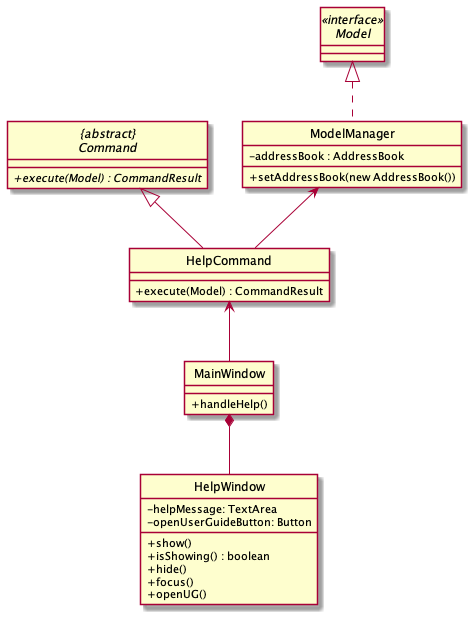

The diagram above was rendered by PlantUML. Its source (embedded in the PNG):
@startuml
 skinparam backgroundColor #ffffff
 skinparam classAttributeIconSize 0
 hide circle

 abstract class "{abstract}\nCommand" {
     + {abstract} execute(Model) : CommandResult
 }

 interface Model <<interface>> {
 }

 class ModelManager implements Model{
     -addressBook : AddressBook
     +setAddressBook(new AddressBook())
 }

 class HelpCommand {
     /' Fields '/

     /' Methods '/
     + execute(Model) : CommandResult
 }

 class MainWindow {

    + handleHelp()
 }

 class HelpWindow {
    /' Fields '/
    - helpMessage: TextArea
    - openUserGuideButton: Button

     /' Methods '/
     + show()
     + isShowing() : boolean
     + hide()
     + focus()
     + openUG()
 }

MainWindow *-- HelpWindow
HelpCommand <-- MainWindow
ModelManager <-- HelpCommand
"{abstract}\nCommand" <|-- HelpCommand

 @enduml